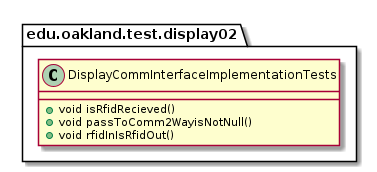

The diagram above was rendered by PlantUML. Its source (embedded in the PNG):
@startuml DisplayCommInterfaceImplementationTests

package edu.oakland.test.display02 {
    class DisplayCommInterfaceImplementationTests {
        + void isRfidRecieved()
        + void passToComm2WayisNotNull()
        + void rfidInIsRfidOut()

    }
}

@enduml